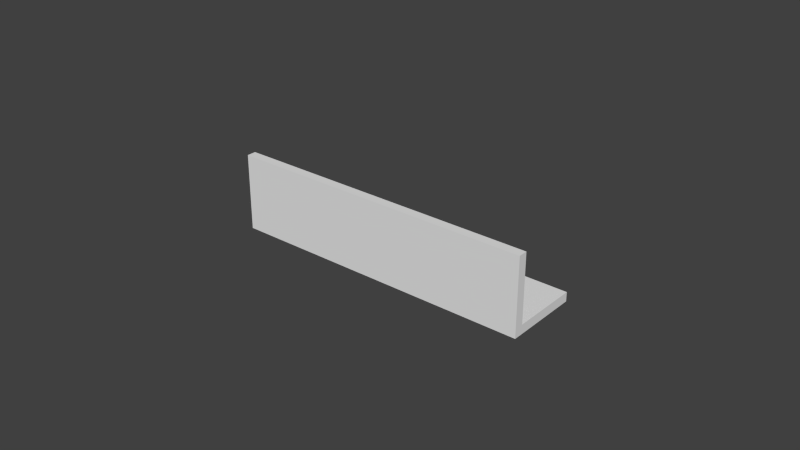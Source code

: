 # Source: lsection.blend  (saved by Blender 2.71.0; exported with 4.5.12 LTS)
import bpy
from mathutils import Matrix  # noqa: F401  (used for matrix-valued properties, if any)

bpy.ops.wm.read_factory_settings(use_empty=True)
scene = bpy.context.scene
scene.name = 'Scene'

# ---- collections
col_collection_1 = bpy.data.collections.new('Collection 1'); scene.collection.children.link(col_collection_1)

# ---- world
world_world = bpy.data.worlds.new('World'); scene.world = world_world
world_world.color = (0.05088, 0.05088, 0.05088)
world_world.use_sun_shadow = False
world_world.sun_shadow_jitter_overblur = 0.0
world_world.cycles.sampling_method = 'MANUAL'
world_world.cycles.sample_map_resolution = 256

# ---- meshes
me_cube_001 = bpy.data.meshes.new('Cube.001')
me_cube_001.from_pydata([(-1.0, 1.0, -0.76), (-1.0, 1.0, -1.0), (-1.0, -1.0, -1.0), (-1.0, -1.0, -0.76), (-1.0, -1.0, 1.0), (-1.0, 1.0, 1.0), (1.0, -1.0, -0.76), (1.0, -1.0, 1.0), (1.0, 1.0, 1.0), (1.0, 1.0, -0.76), (1.0, -1.0, -1.0), (1.0, 1.0, -1.0), (-1.0, 15.67, -0.76), (-1.0, 15.67, -1.0), (1.0, 15.67, -0.76), (1.0, 15.67, -1.0)], [], [(0, 1, 2, 3), (3, 4, 5, 0), (6, 7, 4, 3), (7, 8, 5, 4), (0, 5, 8, 9), (9, 8, 7, 6), (6, 10, 11, 9), (3, 2, 10, 6), (2, 1, 11, 10), (0, 12, 13, 1), (9, 14, 12, 0), (12, 14, 15, 13), (1, 13, 15, 11), (11, 15, 14, 9)])
me_cube_001.use_remesh_preserve_volume = False
me_cube_001.use_remesh_preserve_attributes = False
me_cube_001.use_mirror_vertex_groups = False
me_cube_001.update()

# ---- objects
ob_lsection25x3 = bpy.data.objects.new('LSection25x3', me_cube_001)

# ---- transforms, parenting, visibility, modifiers, constraints
ob_lsection25x3.location = (0.0, 0.0, 0.0)
ob_lsection25x3.scale = (0.05, 0.0015, 0.0125)
ob_lsection25x3.lineart.crease_threshold = 0.0

# ---- collection membership
col_collection_1.objects.link(ob_lsection25x3)

# ---- scene / render settings (as saved in the file)
scene.frame_start = 1; scene.frame_end = 250; scene.frame_set(1)
scene.render.engine = 'BLENDER_EEVEE_NEXT'
scene.render.resolution_percentage = 50
scene.render.dither_intensity = 0.0
scene.cycles.use_denoising = False
scene.cycles.samples = 10
scene.cycles.sampling_pattern = 'TABULATED_SOBOL'
scene.cycles.light_sampling_threshold = 0.0
scene.cycles.use_adaptive_sampling = False
scene.cycles.use_light_tree = False
scene.cycles.blur_glossy = 0.0
scene.cycles.volume_bounces = 1
scene.cycles.pixel_filter_type = 'GAUSSIAN'
scene.cycles.sample_clamp_indirect = 0.0
scene.view_settings.view_transform = 'Standard'
bpy.context.view_layer.update()

# ---- added for rendering (the .blend has no active camera and no usable light): camera, sun
cam_auto = bpy.data.cameras.new('AutoCamera')
cam_auto.lens = 50.0
cam_auto.sensor_width = 36.0
cam_auto.clip_end = 1000.0
ob_auto_camera = bpy.data.objects.new('AutoCamera', cam_auto)
scene.collection.objects.link(ob_auto_camera)
ob_auto_camera.location = (0.185045, -0.211054, 0.148036)
ob_auto_camera.rotation_euler = (1.09748, -7.21219e-08, 0.694738)
scene.camera = ob_auto_camera
light_auto_sun = bpy.data.lights.new('AutoSun', 'SUN')
light_auto_sun.energy = 3.0
light_auto_sun.angle = 0.0523599
ob_auto_sun = bpy.data.objects.new('AutoSun', light_auto_sun)
scene.collection.objects.link(ob_auto_sun)
ob_auto_sun.rotation_euler = (0.872665, 0.174533, 0.523599)
bpy.context.view_layer.update()
